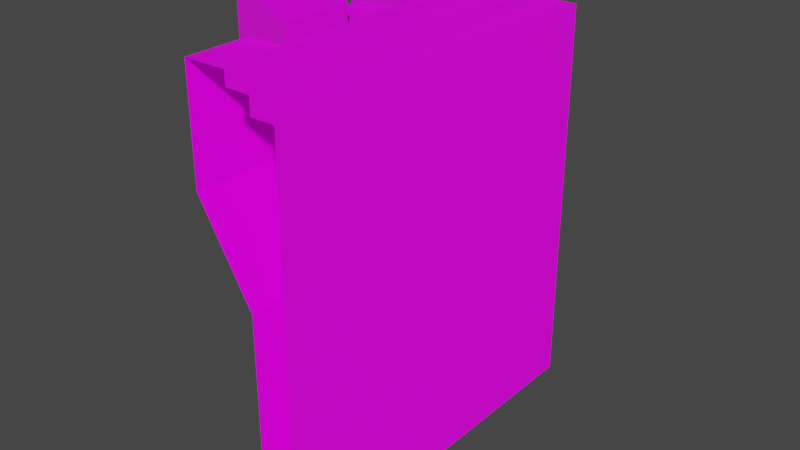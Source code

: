 # Source: wallTower.blend  (saved by Blender 3.0.21; exported with 4.5.12 LTS)
import bpy
from mathutils import Matrix  # noqa: F401  (used for matrix-valued properties, if any)

bpy.ops.wm.read_factory_settings(use_empty=True)
scene = bpy.context.scene
scene.name = 'Scene'

# ---- collections
col_collection = bpy.data.collections.new('Collection'); scene.collection.children.link(col_collection)

# ---- images (referenced by path relative to the original .blend; pixels are not part of the script)
import os
ASSET_DIR = os.environ.get("B2B_ASSET_DIR", "")  # directory of the original .blend (textures are referenced by path, not embedded)
HERE = os.path.dirname(os.path.abspath(__file__))  # packed textures are extracted next to this script under _unpacked/

def load_image(name, relpath, width, height, colorspace="sRGB"):
    """Load a texture the original file referenced (path relative to the .blend, or extracted next to this script)."""
    p = next((c for c in (os.path.join(HERE, relpath), os.path.join(ASSET_DIR, relpath)) if relpath and os.path.exists(c)), "")
    if p:
        img = bpy.data.images.load(p, check_existing=True)
        img.name = name
    else:  # same state as the original file: an image datablock whose file is absent (Cycles renders it pink)
        img = bpy.data.images.new(name, width, height)
        img.source = "FILE"
        img.filepath = "//" + (relpath or name)
    img.colorspace_settings.name = colorspace
    return img
img_towerabedo_png = load_image('towerAbedo.png', 'textures/towerAbedo.png', 1024, 1024, 'sRGB')
img_towerroughness_png = load_image('towerRoughness.png', 'textures/towerRoughness.png', 1024, 1024, 'sRGB')
img_towernormalmap_png = load_image('towerNormalmap.png', 'textures/towerNormalmap.png', 1024, 1024, 'sRGB')
img_towerheight_png = load_image('towerHeight.png', 'textures/towerHeight.png', 1024, 1024, 'sRGB')

# ---- materials (node trees are filled in below, after node groups)
mat_bricks = bpy.data.materials.new('bricks')
mat_bricks.use_transparent_shadow = False

# ---- material node trees
mat_bricks.use_nodes = True; mat_bricks.node_tree.nodes.clear()
_N = mat_bricks.node_tree.nodes; _L = mat_bricks.node_tree.links
n0 = _N.new('ShaderNodeBsdfPrincipled'); n0.name = 'Principled BSDF'; n0.location = (10, 300)
n0.distribution = 'GGX'
n0.subsurface_method = 'BURLEY'
n0.inputs[3].default_value = 1.45
n0.inputs[27].default_value = (0.0, 0.0, 0.0, 1.0)
n0.inputs[28].default_value = 1.0
n1 = _N.new('ShaderNodeTexImage'); n1.name = 'Image Texture'; n1.location = (-358, 425)
n1.image = img_towerabedo_png
n2 = _N.new('ShaderNodeTexImage'); n2.name = 'Image Texture.002'; n2.location = (-346, 60)
n2.image = img_towerroughness_png
n3 = _N.new('ShaderNodeTexImage'); n3.name = 'Image Texture.001'; n3.location = (-350, -279)
n3.image = img_towernormalmap_png
n4 = _N.new('ShaderNodeTexImage'); n4.name = 'Image Texture.003'; n4.location = (294, 93)
n4.image = img_towerheight_png
n5 = _N.new('ShaderNodeOutputMaterial'); n5.name = 'Material Output'; n5.location = (654, 212)
_L.new(n0.outputs[0], n5.inputs[0])
_L.new(n1.outputs[0], n0.inputs[0])
_L.new(n3.outputs[0], n0.inputs[5])
_L.new(n2.outputs[0], n0.inputs[2])
_L.new(n4.outputs[0], n5.inputs[2])
n5.is_active_output = True

# ---- world
world_world = bpy.data.worlds.new('World'); scene.world = world_world
world_world.use_nodes = True; world_world.node_tree.nodes.clear()
_N = world_world.node_tree.nodes; _L = world_world.node_tree.links
n0 = _N.new('ShaderNodeOutputWorld'); n0.name = 'World Output'; n0.location = (300, 300)
n1 = _N.new('ShaderNodeBackground'); n1.name = 'Background'; n1.location = (10, 300)
n1.inputs[0].default_value = (0.05088, 0.05088, 0.05088, 1.0)
_L.new(n1.outputs[0], n0.inputs[0])
n0.is_active_output = True
world_world.color = (0.05088, 0.05088, 0.05088)
world_world.use_sun_shadow = False
world_world.sun_shadow_jitter_overblur = 0.0

# ---- meshes
me_cube_009 = bpy.data.meshes.new('Cube.009')
me_cube_009.from_pydata([(-0.159, -1.966e-07, 1.052), (-0.159, -1.966e-07, 1.117), (-0.159, -0.1764, 1.052), (-0.159, -0.1764, 1.117), (-0.04231, -1.559e-07, 1.051), (-0.03973, -1.549e-07, 1.117), (-0.04231, -0.1764, 1.051), (-0.03973, -0.1764, 1.117), (-0.1309, -0.1764, 1.008), (-0.1309, -1.868e-07, 1.008), (-0.03981, -0.1764, 1.007), (-0.03981, -1.55e-07, 1.007), (-0.159, -1.966e-07, 1.161), (-0.159, -0.1764, 1.161), (-0.09795, -0.1764, 1.161), (-0.03973, -0.1764, 1.121), (-0.03973, -1.549e-07, 1.121), (-0.09795, -1.753e-07, 1.161), (-0.09795, -0.1764, 1.052), (-0.09795, -0.1764, 1.117), (-0.09795, -1.753e-07, 1.052), (-0.09795, -1.753e-07, 1.117), (-0.09795, -0.1764, 1.007), (-0.09795, -1.753e-07, 1.007)], [], [(0, 1, 3, 2), (18, 19, 7, 6), (6, 7, 5, 4), (20, 21, 1, 0), (6, 4, 11, 10), (3, 1, 12, 13), (22, 10, 11, 23), (20, 0, 9, 23), (18, 6, 10, 22), (0, 2, 8, 9), (5, 7, 15, 16), (14, 13, 12, 17), (1, 21, 17, 12), (14, 17, 16, 15), (7, 19, 14, 15), (2, 18, 22, 8), (4, 20, 23, 11), (8, 22, 23, 9), (4, 5, 21, 20), (2, 3, 19, 18), (14, 19, 3, 13), (17, 21, 5, 16)])
_uv = me_cube_009.uv_layers.new(name='UVMap')
_uv.uv.foreach_set('vector', [0.3245, 0.395, 0.3245, 0.4593, 0.1497, 0.4593, 0.1497, 0.395, 0.3852, 0.3614, 0.3852, 0.2964, 0.4429, 0.2964, 0.4404, 0.362, 0.1497, 0.7035, 0.1497, 0.6378, 0.3245, 0.6378, 0.3245, 0.7035, 0.3852, 0.4503, 0.3852, 0.5153, 0.3247, 0.5153, 0.3247, 0.4509, 0.1497, 0.7035, 0.3245, 0.7035, 0.3245, 0.7474, 0.1497, 0.7474, 0.1497, 0.4593, 0.3245, 0.4593, 0.3245, 0.5032, 0.1497, 0.5032, 0.1497, 0.3102, 0.1497, 0.2526, 0.3245, 0.2526, 0.3245, 0.3102, 0.3852, 0.4503, 0.3247, 0.4509, 0.3527, 0.4069, 0.3853, 0.4064, 0.3852, 0.3614, 0.4404, 0.362, 0.4429, 0.4058, 0.3853, 0.4054, 0.3245, 0.395, 0.1497, 0.395, 0.1497, 0.3428, 0.3245, 0.3428, 0.3245, 0.6378, 0.1497, 0.6378, 0.1497, 0.6336, 0.3245, 0.6336, 0.1497, 0.5637, 0.1497, 0.5032, 0.3245, 0.5032, 0.3245, 0.5637, 0.3247, 0.5153, 0.3852, 0.5153, 0.3852, 0.5592, 0.3247, 0.5591, 0.1497, 0.5637, 0.3245, 0.5637, 0.3245, 0.6336, 0.1497, 0.6336, 0.4429, 0.2964, 0.3852, 0.2964, 0.3852, 0.2526, 0.4429, 0.2922, 0.3247, 0.3608, 0.3852, 0.3614, 0.3853, 0.4054, 0.3527, 0.4049, 0.4404, 0.4497, 0.3852, 0.4503, 0.3853, 0.4064, 0.4429, 0.4059, 0.1497, 0.3428, 0.1497, 0.3102, 0.3245, 0.3102, 0.3245, 0.3428, 0.4404, 0.4497, 0.4429, 0.5154, 0.3852, 0.5153, 0.3852, 0.4503, 0.3247, 0.3608, 0.3247, 0.2965, 0.3852, 0.2964, 0.3852, 0.3614, 0.3852, 0.2526, 0.3852, 0.2964, 0.3247, 0.2965, 0.3247, 0.2527, 0.3852, 0.5592, 0.3852, 0.5153, 0.4429, 0.5154, 0.4429, 0.5196])
me_cube_009.materials.append(mat_bricks)
me_cube_009.use_remesh_fix_poles = True
me_cube_009.use_remesh_preserve_attributes = False
me_cube_009.update()
me_wall = bpy.data.meshes.new('wall')
me_wall.from_pydata([(0.0003542, -0.9687, 0.0003623), (0.0003542, -0.9687, 0.589), (0.09038, -0.9687, 0.0003622), (-0.1325, -0.9687, 0.8104), (-0.1325, -0.9687, 1.077), (-0.02854, -0.9687, 1.077), (-0.02854, -0.9687, 1.044), (0.09038, -0.9687, 1.003), (0.0003542, -1.919e-08, 0.0003623), (0.0003542, -1.919e-08, 0.589), (0.09038, -1.919e-08, 0.0003622), (-0.1325, -1.919e-08, 0.8104), (-0.1325, -1.919e-08, 1.077), (-0.02854, -1.919e-08, 1.077), (-0.02854, -1.919e-08, 1.044), (0.09038, -1.919e-08, 1.003), (0.03092, -1.919e-08, 1.003), (0.03092, -0.9687, 1.003), (0.03092, -0.9687, 1.044), (0.03092, -1.919e-08, 1.044)], [], [(8, 10, 2, 0), (9, 1, 3, 11), (12, 4, 5, 13), (11, 3, 4, 12), (19, 14, 6, 18), (13, 5, 6, 14), (0, 1, 9, 8), (15, 7, 2, 10), (7, 15, 16, 17), (17, 16, 19, 18)])
_uv = me_wall.uv_layers.new(name='UVMap')
_uv.uv.foreach_set('vector', [0.5672, 1.396, 0.5672, 1.465, -0.1801, 1.465, -0.1801, 1.396, 0.5672, 0.9419, -0.1801, 0.9419, -0.1801, 0.7427, 0.5672, 0.7427, 0.5672, 0.5371, -0.1801, 0.5371, -0.1801, 0.4568, 0.5672, 0.4568, 0.5672, 0.7427, -0.1801, 0.7427, -0.1801, 0.5371, 0.5672, 0.5371, 0.5672, 0.3853, 0.5672, 0.4312, -0.1801, 0.4312, -0.1801, 0.3853, 0.5672, 0.4568, -0.1801, 0.4568, -0.1801, 0.4312, 0.5672, 0.4312, -0.1801, 1.396, -0.1801, 0.9419, 0.5672, 0.9419, 0.5672, 1.396, 0.5672, 0.3078, -0.1801, 0.3078, -0.1801, -0.4655, 0.5672, -0.4655, -0.1801, 0.3078, 0.5672, 0.3078, 0.5672, 0.3536, -0.1801, 0.3536, -0.1801, 0.3536, 0.5672, 0.3536, 0.5672, 0.3853, -0.1801, 0.3853])
me_wall.materials.append(mat_bricks)
me_wall.use_remesh_fix_poles = True
me_wall.use_remesh_preserve_attributes = False
me_wall.update()

# ---- objects
ob_cube_001 = bpy.data.objects.new('Cube.001', me_cube_009)
ob_wall = bpy.data.objects.new('wall', me_wall)

# ---- transforms, parenting, visibility, modifiers, constraints
ob_cube_001.location = (0.0, 0.0, 0.0)
_m = ob_cube_001.modifiers.new('Array', 'ARRAY')
_m.count = 3
_m.relative_offset_displace = (0.0, -1.8, 0.0)
ob_wall.location = (0.0, 0.0, 0.0)

# ---- collection membership
col_collection.objects.link(ob_cube_001)
col_collection.objects.link(ob_wall)

# ---- scene / render settings (as saved in the file)
scene.frame_start = 1; scene.frame_end = 250; scene.frame_set(1)
scene.render.engine = 'BLENDER_EEVEE_NEXT'
scene.cycles.use_denoising = False
scene.cycles.samples = 128
scene.cycles.sampling_pattern = 'TABULATED_SOBOL'
scene.cycles.use_adaptive_sampling = False
scene.cycles.use_light_tree = False
scene.view_settings.view_transform = 'Filmic'
bpy.context.view_layer.update()

# ---- added for rendering (the .blend has no active camera and no usable light): camera, sun
cam_auto = bpy.data.cameras.new('AutoCamera')
cam_auto.lens = 50.0
cam_auto.sensor_width = 36.0
cam_auto.clip_end = 1000.0
ob_auto_camera = bpy.data.objects.new('AutoCamera', cam_auto)
scene.collection.objects.link(ob_auto_camera)
ob_auto_camera.location = (1.38364, -2.18588, 1.71527)
ob_auto_camera.rotation_euler = (1.09748, -7.21219e-08, 0.694738)
scene.camera = ob_auto_camera
light_auto_sun = bpy.data.lights.new('AutoSun', 'SUN')
light_auto_sun.energy = 3.0
light_auto_sun.angle = 0.0523599
ob_auto_sun = bpy.data.objects.new('AutoSun', light_auto_sun)
scene.collection.objects.link(ob_auto_sun)
ob_auto_sun.rotation_euler = (0.872665, 0.174533, 0.523599)
bpy.context.view_layer.update()
